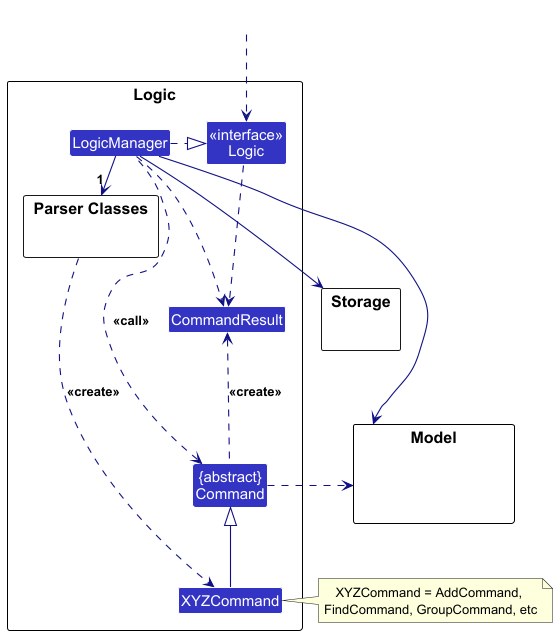

The diagram above was rendered by PlantUML. Its source (embedded in the PNG):
@startuml
!include style.puml
skinparam arrowThickness 1.1
skinparam arrowColor LOGIC_COLOR_T4
skinparam classBackgroundColor LOGIC_COLOR

package Logic as LogicPackage {

package "Parser Classes" as ParserClasses{
}
Class XYZCommand
Class CommandResult
Class "{abstract}\nCommand" as Command


Class "<<interface>>\nLogic" as Logic
Class LogicManager
}

package Model {
Class HiddenModel #FFFFFF
}

package Storage {
}

Class HiddenOutside #FFFFFF
HiddenOutside ..> Logic

LogicManager .right.|> Logic
LogicManager -right->"1" ParserClasses
ParserClasses ..> XYZCommand : <<create>>

XYZCommand -up-|> Command
LogicManager .left.> Command : <<call>>

LogicManager ---> Model
LogicManager ---> Storage
Storage --[hidden] Model
Command .[hidden]up.> Storage
Command .right.> Model
note right of XYZCommand: XYZCommand = AddCommand, \nFindCommand, GroupCommand, etc

Logic ..> CommandResult
LogicManager .down.> CommandResult
Command .up.> CommandResult : <<create>>
@enduml